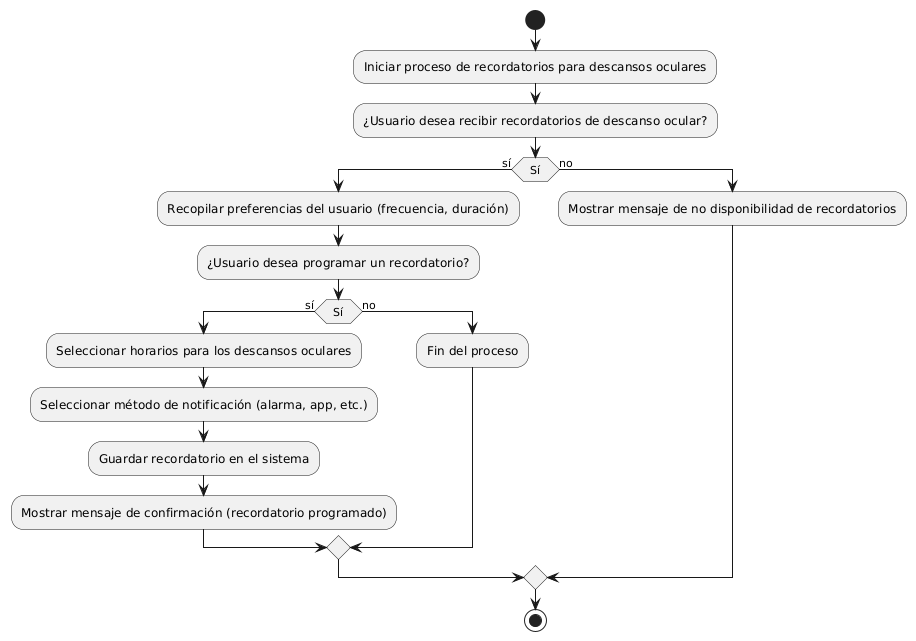

The diagram above was rendered by PlantUML. Its source (embedded in the PNG):
@startuml
start
:Iniciar proceso de recordatorios para descansos oculares;
:¿Usuario desea recibir recordatorios de descanso ocular?;
if (Sí) then (sí)
    :Recopilar preferencias del usuario (frecuencia, duración);
    :¿Usuario desea programar un recordatorio?;
    if (Sí) then (sí)
        :Seleccionar horarios para los descansos oculares;
        :Seleccionar método de notificación (alarma, app, etc.);
        :Guardar recordatorio en el sistema;
        :Mostrar mensaje de confirmación (recordatorio programado);
    else (no)
        :Fin del proceso;
    endif
else (no)
    :Mostrar mensaje de no disponibilidad de recordatorios;
endif

stop
@enduml